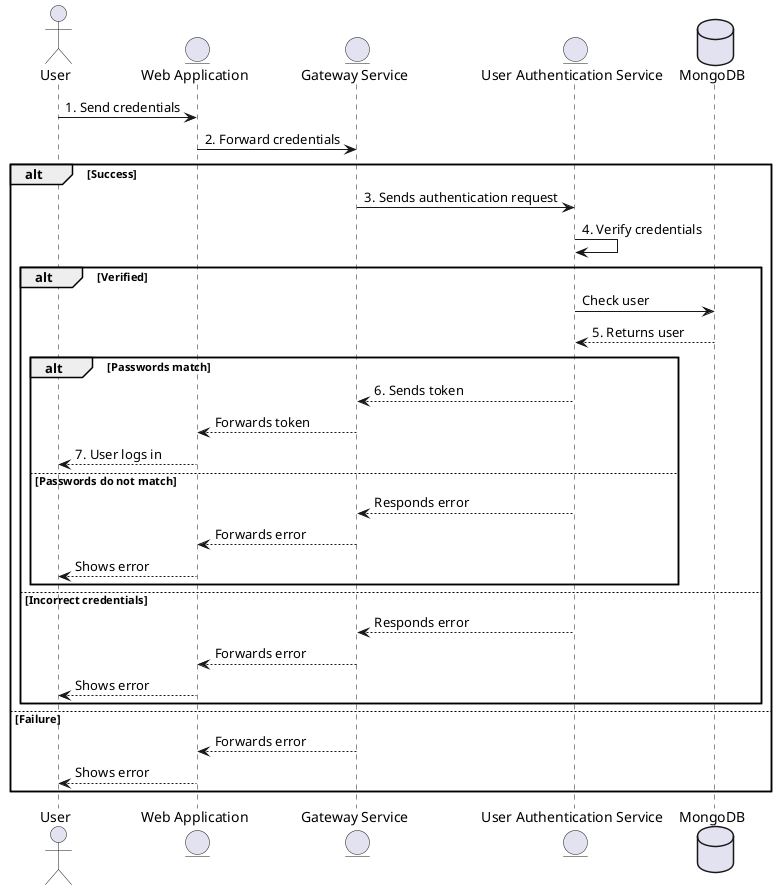

The diagram above was rendered by PlantUML. Its source (embedded in the PNG):
@startuml
actor User
entity WA as "Web Application"
entity GS as "Gateway Service"
entity UAS as "User Authentication Service"
database DB as "MongoDB"

User -> WA : 1. Send credentials
WA -> GS : 2. Forward credentials

alt Success
    GS -> UAS : 3. Sends authentication request
    UAS -> UAS : 4. Verify credentials

    alt Verified
        UAS -> DB : Check user
        UAS <-- DB : 5. Returns user

        alt Passwords match
            GS <-- UAS : 6. Sends token
            WA <-- GS : Forwards token
            User <-- WA : 7. User logs in

        else Passwords do not match
            GS <-- UAS : Responds error
            WA <-- GS : Forwards error
            User <-- WA : Shows error
        end

    else Incorrect credentials
        GS <-- UAS : Responds error
        WA <-- GS : Forwards error
        User <-- WA : Shows error
    end
else Failure
    WA <-- GS : Forwards error
    User <-- WA : Shows error

end
@enduml